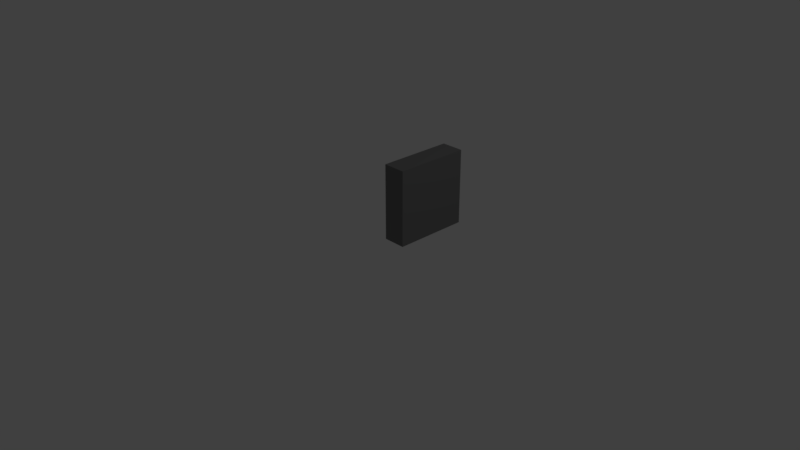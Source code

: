 # Source: wall.blend  (saved by Blender 2.78.0; exported with 4.5.12 LTS)
import bpy
from mathutils import Matrix  # noqa: F401  (used for matrix-valued properties, if any)

bpy.ops.wm.read_factory_settings(use_empty=True)
scene = bpy.context.scene
scene.name = 'Scene'

# ---- collections
col_collection_1 = bpy.data.collections.new('Collection 1'); scene.collection.children.link(col_collection_1)

# ---- materials (node trees are filled in below, after node groups)
mat_material_001 = bpy.data.materials.new('Material.001')
mat_material_001.alpha_threshold = 0.0
mat_material_001.use_transparent_shadow = False
mat_material_001.roughness = 0.5

# ---- material node trees
mat_material_001.use_nodes = True; mat_material_001.node_tree.nodes.clear()
_N = mat_material_001.node_tree.nodes; _L = mat_material_001.node_tree.links
n0 = _N.new('ShaderNodeOutputMaterial'); n0.name = 'Material Output'; n0.location = (300, 300)
n1 = _N.new('ShaderNodeBsdfDiffuse'); n1.name = 'Diffuse BSDF'; n1.location = (10, 300)
n1.inputs[0].default_value = (0.1845, 0.1845, 0.1845, 1.0)
_L.new(n1.outputs[0], n0.inputs[0])
n0.is_active_output = True

# ---- world
world_world = bpy.data.worlds.new('World'); scene.world = world_world
world_world.color = (0.05088, 0.05088, 0.05088)
world_world.use_sun_shadow = False
world_world.sun_shadow_jitter_overblur = 0.0
world_world.cycles.sampling_method = 'MANUAL'

# ---- cameras
cam_camera = bpy.data.cameras.new('Camera')
cam_camera.clip_end = 100.0
cam_camera.lens = 35.0
cam_camera.sensor_width = 32.0
cam_camera.sensor_height = 18.0
cam_camera.ortho_scale = 7.314
cam_camera.dof.focus_distance = 0.0
cam_camera.dof.aperture_fstop = 128.0

# ---- lights
light_lamp = bpy.data.lights.new('Lamp', 'POINT')
light_lamp.transmission_factor = 0.0
light_lamp.cutoff_distance = 30.0
light_lamp.energy = 100.0
light_lamp.shadow_buffer_clip_start = 1.001
light_lamp.shadow_soft_size = 0.1
light_lamp.shadow_maximum_resolution = 0.006
light_lamp.use_absolute_resolution = True

# ---- meshes
me_cube = bpy.data.meshes.new('Cube')
me_cube.from_pydata([(0.0, 0.0, 0.0), (0.0, -1.0, 0.0), (-0.2791, -1.0, 0.0), (-0.2791, 2.086e-07, 0.0), (2.384e-07, -2.384e-07, 1.0), (-3.576e-07, -1.0, 1.0), (-0.2791, -1.0, 1.0), (-0.2791, 8.941e-08, 1.0)], [], [(0, 1, 2, 3), (4, 7, 6, 5), (0, 4, 5, 1), (1, 5, 6, 2), (2, 6, 7, 3), (4, 0, 3, 7)])
me_cube.materials.append(mat_material_001)
me_cube.use_remesh_preserve_volume = False
me_cube.use_remesh_preserve_attributes = False
me_cube.use_mirror_vertex_groups = False
me_cube.update()

# ---- objects
ob_cube = bpy.data.objects.new('Cube', me_cube)
ob_lamp = bpy.data.objects.new('Lamp', light_lamp)
ob_camera = bpy.data.objects.new('Camera', cam_camera)

# ---- transforms, parenting, visibility, modifiers, constraints
ob_cube.location = (0.15, 0.5, 0.0)
ob_cube.scale = (1.075, 1.0, 1.0)
ob_cube.lock_rotations_4d = False
ob_cube.empty_display_type = 'ARROWS'
ob_cube.lineart.crease_threshold = 0.0
ob_lamp.location = (4.0, 1.0, 6.0)
ob_lamp.rotation_euler = (0.6503, 0.05522, 1.866)
ob_lamp.lock_rotations_4d = False
ob_lamp.empty_display_type = 'ARROWS'
ob_lamp.color = (0.0, 0.0, 0.0, 0.0)
ob_lamp.lineart.crease_threshold = 0.0
ob_camera.location = (7.0, -7.0, 5.0)
ob_camera.rotation_euler = (1.109, 0.0, 0.8149)
ob_camera.lock_rotations_4d = False
ob_camera.empty_display_type = 'ARROWS'
ob_camera.color = (0.0, 0.0, 0.0, 0.0)
ob_camera.display_type = 'WIRE'
ob_camera.lineart.crease_threshold = 0.0

# ---- collection membership
col_collection_1.objects.link(ob_cube)
col_collection_1.objects.link(ob_lamp)
col_collection_1.objects.link(ob_camera)

# ---- scene / render settings (as saved in the file)
scene.camera = ob_camera
scene.frame_start = 1; scene.frame_end = 250; scene.frame_set(1)
scene.render.engine = 'BLENDER_EEVEE_NEXT'
scene.render.resolution_percentage = 50
scene.render.dither_intensity = 0.0
scene.cycles.use_denoising = False
scene.cycles.samples = 128
scene.cycles.sampling_pattern = 'TABULATED_SOBOL'
scene.cycles.light_sampling_threshold = 0.0
scene.cycles.use_adaptive_sampling = False
scene.cycles.use_light_tree = False
scene.cycles.blur_glossy = 0.0
scene.cycles.sample_clamp_indirect = 0.0
scene.view_settings.view_transform = 'Standard'
bpy.context.view_layer.update()
